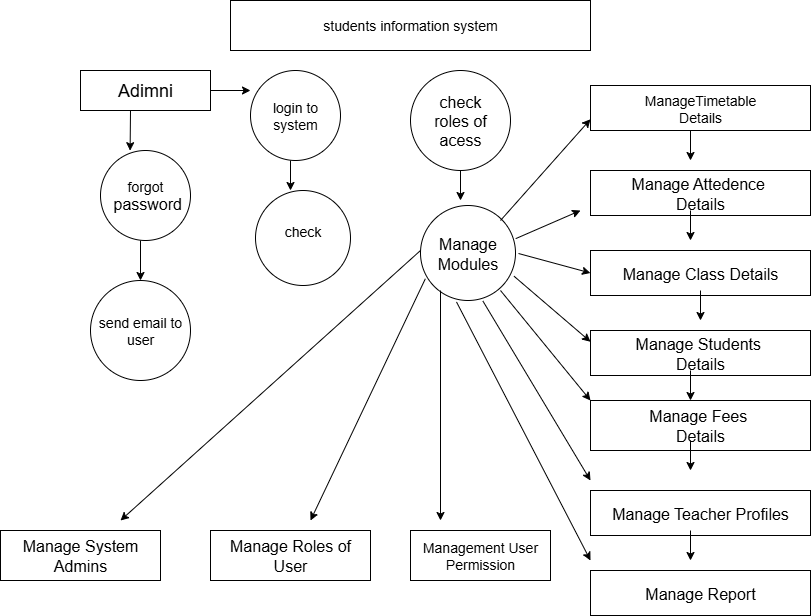

The diagram above was exported from draw.io. Its source (the exported page's mxGraphModel, read from the mxfile embedded in the PNG):
<mxGraphModel dx="1489" dy="729" grid="1" gridSize="10" guides="1" tooltips="1" connect="1" arrows="1" fold="1" page="1" pageScale="1" pageWidth="850" pageHeight="1100" math="0" shadow="0">
  <root>
    <mxCell id="0" />
    <mxCell id="1" parent="0" />
    <mxCell id="kUqjSEo33uuSurmekEp6-43" value="&lt;font style=&quot;font-size: 14px;&quot;&gt;students information system&lt;/font&gt;" style="rounded=0;whiteSpace=wrap;html=1;fillColor=light-dark(#FFFFFF,#FF0000);" parent="1" vertex="1">
      <mxGeometry x="260" y="70" width="360" height="50" as="geometry" />
    </mxCell>
    <mxCell id="kUqjSEo33uuSurmekEp6-45" value="&lt;font style=&quot;font-size: 18px;&quot;&gt;Adimni&lt;/font&gt;" style="rounded=0;whiteSpace=wrap;html=1;fillColor=light-dark(#FFFFFF,#FF3333);" parent="1" vertex="1">
      <mxGeometry x="110" y="140" width="130" height="40" as="geometry" />
    </mxCell>
    <mxCell id="kUqjSEo33uuSurmekEp6-46" value="&lt;font style=&quot;font-size: 14px;&quot;&gt;login to system&lt;/font&gt;" style="ellipse;whiteSpace=wrap;html=1;aspect=fixed;fillColor=light-dark(#FFFFFF,#FF3333);" parent="1" vertex="1">
      <mxGeometry x="280" y="140" width="90" height="90" as="geometry" />
    </mxCell>
    <mxCell id="kUqjSEo33uuSurmekEp6-47" value="&lt;font style=&quot;font-size: 14px;&quot;&gt;forgot&lt;/font&gt;&lt;div&gt;&lt;font size=&quot;3&quot;&gt;&amp;nbsp;password&lt;/font&gt;&lt;/div&gt;" style="ellipse;whiteSpace=wrap;html=1;aspect=fixed;fillColor=light-dark(#FFFFFF,#FF3333);" parent="1" vertex="1">
      <mxGeometry x="130" y="220" width="90" height="90" as="geometry" />
    </mxCell>
    <mxCell id="kUqjSEo33uuSurmekEp6-48" value="&lt;font style=&quot;font-size: 14px;&quot;&gt;send email to user&lt;/font&gt;" style="ellipse;whiteSpace=wrap;html=1;aspect=fixed;fillColor=light-dark(#FFFFFF,#FF3333);" parent="1" vertex="1">
      <mxGeometry x="120" y="350" width="100" height="100" as="geometry" />
    </mxCell>
    <mxCell id="kUqjSEo33uuSurmekEp6-50" value="&lt;div&gt;&lt;font style=&quot;font-size: 14px;&quot;&gt;check&lt;/font&gt;&lt;/div&gt;&lt;div&gt;&lt;br&gt;&lt;/div&gt;" style="ellipse;whiteSpace=wrap;html=1;aspect=fixed;fillColor=light-dark(#FFFFFF,#FF3333);" parent="1" vertex="1">
      <mxGeometry x="285" y="260" width="95" height="95" as="geometry" />
    </mxCell>
    <mxCell id="kUqjSEo33uuSurmekEp6-52" value="" style="endArrow=classic;html=1;rounded=0;entryX=0.329;entryY=0.002;entryDx=0;entryDy=0;entryPerimeter=0;" parent="1" target="kUqjSEo33uuSurmekEp6-47" edge="1">
      <mxGeometry width="50" height="50" relative="1" as="geometry">
        <mxPoint x="160" y="180" as="sourcePoint" />
        <mxPoint x="160" y="210" as="targetPoint" />
      </mxGeometry>
    </mxCell>
    <mxCell id="kUqjSEo33uuSurmekEp6-53" value="" style="endArrow=classic;html=1;rounded=0;entryX=0.329;entryY=0.002;entryDx=0;entryDy=0;entryPerimeter=0;" parent="1" edge="1">
      <mxGeometry width="50" height="50" relative="1" as="geometry">
        <mxPoint x="170" y="310" as="sourcePoint" />
        <mxPoint x="170" y="350" as="targetPoint" />
      </mxGeometry>
    </mxCell>
    <mxCell id="kUqjSEo33uuSurmekEp6-54" value="" style="endArrow=classic;html=1;rounded=0;entryX=0.329;entryY=0.002;entryDx=0;entryDy=0;entryPerimeter=0;" parent="1" edge="1">
      <mxGeometry width="50" height="50" relative="1" as="geometry">
        <mxPoint x="320" y="230" as="sourcePoint" />
        <mxPoint x="320" y="260" as="targetPoint" />
      </mxGeometry>
    </mxCell>
    <mxCell id="kUqjSEo33uuSurmekEp6-55" value="&lt;font size=&quot;3&quot;&gt;check&lt;/font&gt;&lt;div&gt;&lt;font size=&quot;3&quot;&gt;roles of acess&lt;/font&gt;&lt;/div&gt;" style="ellipse;whiteSpace=wrap;html=1;aspect=fixed;fillColor=light-dark(#FFFFFF,#FF3333);" parent="1" vertex="1">
      <mxGeometry x="440" y="140" width="100" height="100" as="geometry" />
    </mxCell>
    <mxCell id="kUqjSEo33uuSurmekEp6-56" value="&lt;font size=&quot;3&quot;&gt;Manage Modules&lt;/font&gt;" style="ellipse;whiteSpace=wrap;html=1;aspect=fixed;fillColor=light-dark(#FFFFFF,#FF3333);" parent="1" vertex="1">
      <mxGeometry x="450" y="275" width="95" height="95" as="geometry" />
    </mxCell>
    <mxCell id="kUqjSEo33uuSurmekEp6-57" value="&lt;span style=&quot;font-size: 14px;&quot;&gt;ManageTimetable&lt;/span&gt;&lt;div&gt;&lt;span style=&quot;font-size: 14px;&quot;&gt;Details&lt;/span&gt;&lt;/div&gt;" style="rounded=0;whiteSpace=wrap;html=1;fillColor=light-dark(#FFFFFF,#FF3333);" parent="1" vertex="1">
      <mxGeometry x="620" y="155" width="220" height="45" as="geometry" />
    </mxCell>
    <mxCell id="kUqjSEo33uuSurmekEp6-58" value="&lt;font size=&quot;3&quot;&gt;Manage Attedence&amp;nbsp;&lt;/font&gt;&lt;div&gt;&lt;font size=&quot;3&quot;&gt;Details&lt;/font&gt;&lt;/div&gt;" style="rounded=0;whiteSpace=wrap;html=1;fillColor=light-dark(#FFFFFF,#FF3333);" parent="1" vertex="1">
      <mxGeometry x="620" y="240" width="220" height="45" as="geometry" />
    </mxCell>
    <mxCell id="kUqjSEo33uuSurmekEp6-59" value="&lt;font size=&quot;3&quot;&gt;Manage Class Details&lt;/font&gt;" style="rounded=0;whiteSpace=wrap;html=1;fillColor=light-dark(#FFFFFF,#FF3333);" parent="1" vertex="1">
      <mxGeometry x="620" y="320" width="220" height="45" as="geometry" />
    </mxCell>
    <mxCell id="kUqjSEo33uuSurmekEp6-60" value="&lt;font size=&quot;3&quot;&gt;Manage Students&amp;nbsp;&lt;/font&gt;&lt;div&gt;&lt;font size=&quot;3&quot;&gt;Details&lt;/font&gt;&lt;/div&gt;" style="rounded=0;whiteSpace=wrap;html=1;fillColor=light-dark(#FFFFFF,#FF3333);" parent="1" vertex="1">
      <mxGeometry x="620" y="400" width="220" height="45" as="geometry" />
    </mxCell>
    <mxCell id="kUqjSEo33uuSurmekEp6-61" value="&lt;font size=&quot;3&quot;&gt;Manage Fees&amp;nbsp;&lt;/font&gt;&lt;div&gt;&lt;font size=&quot;3&quot;&gt;Details&lt;/font&gt;&lt;/div&gt;" style="rounded=0;whiteSpace=wrap;html=1;fillColor=light-dark(#FFFFFF,#FF3333);" parent="1" vertex="1">
      <mxGeometry x="620" y="470" width="220" height="50" as="geometry" />
    </mxCell>
    <mxCell id="kUqjSEo33uuSurmekEp6-62" value="&lt;font size=&quot;3&quot;&gt;Manage Teacher Profiles&lt;/font&gt;" style="rounded=0;whiteSpace=wrap;html=1;fillColor=light-dark(#FFFFFF,#FF3333);" parent="1" vertex="1">
      <mxGeometry x="620" y="560" width="220" height="45" as="geometry" />
    </mxCell>
    <mxCell id="kUqjSEo33uuSurmekEp6-63" value="&lt;font size=&quot;3&quot;&gt;Manage Report&lt;/font&gt;" style="rounded=0;whiteSpace=wrap;html=1;fillColor=light-dark(#FFFFFF,#FF3333);" parent="1" vertex="1">
      <mxGeometry x="620" y="640" width="220" height="45" as="geometry" />
    </mxCell>
    <mxCell id="kUqjSEo33uuSurmekEp6-64" value="" style="endArrow=classic;html=1;rounded=0;" parent="1" edge="1">
      <mxGeometry width="50" height="50" relative="1" as="geometry">
        <mxPoint x="490" y="240" as="sourcePoint" />
        <mxPoint x="490" y="270" as="targetPoint" />
      </mxGeometry>
    </mxCell>
    <mxCell id="kUqjSEo33uuSurmekEp6-66" value="" style="endArrow=classic;html=1;rounded=0;" parent="1" edge="1">
      <mxGeometry width="50" height="50" relative="1" as="geometry">
        <mxPoint x="720" y="200" as="sourcePoint" />
        <mxPoint x="720" y="230" as="targetPoint" />
      </mxGeometry>
    </mxCell>
    <mxCell id="kUqjSEo33uuSurmekEp6-67" value="" style="endArrow=classic;html=1;rounded=0;" parent="1" edge="1">
      <mxGeometry width="50" height="50" relative="1" as="geometry">
        <mxPoint x="720" y="280" as="sourcePoint" />
        <mxPoint x="720" y="310" as="targetPoint" />
      </mxGeometry>
    </mxCell>
    <mxCell id="kUqjSEo33uuSurmekEp6-69" value="" style="endArrow=classic;html=1;rounded=0;" parent="1" edge="1">
      <mxGeometry width="50" height="50" relative="1" as="geometry">
        <mxPoint x="730" y="360" as="sourcePoint" />
        <mxPoint x="730" y="390" as="targetPoint" />
      </mxGeometry>
    </mxCell>
    <mxCell id="kUqjSEo33uuSurmekEp6-70" value="" style="endArrow=classic;html=1;rounded=0;" parent="1" edge="1">
      <mxGeometry width="50" height="50" relative="1" as="geometry">
        <mxPoint x="720" y="440" as="sourcePoint" />
        <mxPoint x="720" y="470" as="targetPoint" />
      </mxGeometry>
    </mxCell>
    <mxCell id="kUqjSEo33uuSurmekEp6-71" value="" style="endArrow=classic;html=1;rounded=0;" parent="1" edge="1">
      <mxGeometry width="50" height="50" relative="1" as="geometry">
        <mxPoint x="720" y="510" as="sourcePoint" />
        <mxPoint x="720" y="540" as="targetPoint" />
      </mxGeometry>
    </mxCell>
    <mxCell id="kUqjSEo33uuSurmekEp6-72" value="" style="endArrow=classic;html=1;rounded=0;" parent="1" edge="1">
      <mxGeometry width="50" height="50" relative="1" as="geometry">
        <mxPoint x="720" y="600" as="sourcePoint" />
        <mxPoint x="720" y="630" as="targetPoint" />
      </mxGeometry>
    </mxCell>
    <mxCell id="IWthUOfwfz9ur16tRekK-3" value="" style="endArrow=classic;html=1;rounded=0;entryX=0;entryY=0.75;entryDx=0;entryDy=0;" edge="1" parent="1" target="kUqjSEo33uuSurmekEp6-57">
      <mxGeometry width="50" height="50" relative="1" as="geometry">
        <mxPoint x="530" y="290" as="sourcePoint" />
        <mxPoint x="530" y="420" as="targetPoint" />
      </mxGeometry>
    </mxCell>
    <mxCell id="IWthUOfwfz9ur16tRekK-5" value="" style="endArrow=classic;html=1;rounded=0;exitX=1.002;exitY=0.349;exitDx=0;exitDy=0;exitPerimeter=0;" edge="1" parent="1" source="kUqjSEo33uuSurmekEp6-56">
      <mxGeometry width="50" height="50" relative="1" as="geometry">
        <mxPoint x="540" y="421" as="sourcePoint" />
        <mxPoint x="610" y="280" as="targetPoint" />
      </mxGeometry>
    </mxCell>
    <mxCell id="IWthUOfwfz9ur16tRekK-6" value="" style="endArrow=classic;html=1;rounded=0;entryX=0;entryY=0.5;entryDx=0;entryDy=0;" edge="1" parent="1" target="kUqjSEo33uuSurmekEp6-59">
      <mxGeometry width="50" height="50" relative="1" as="geometry">
        <mxPoint x="548" y="323" as="sourcePoint" />
        <mxPoint x="605" y="340" as="targetPoint" />
      </mxGeometry>
    </mxCell>
    <mxCell id="IWthUOfwfz9ur16tRekK-7" value="&lt;font size=&quot;3&quot;&gt;Manage System&lt;/font&gt;&lt;div&gt;&lt;font size=&quot;3&quot;&gt;Admins&lt;/font&gt;&lt;/div&gt;" style="rounded=0;whiteSpace=wrap;html=1;fillColor=light-dark(#FFFFFF,#FF0000);" vertex="1" parent="1">
      <mxGeometry x="30" y="600" width="160" height="50" as="geometry" />
    </mxCell>
    <mxCell id="IWthUOfwfz9ur16tRekK-8" value="&lt;font size=&quot;3&quot;&gt;Manage Roles of&lt;/font&gt;&lt;div&gt;&lt;font size=&quot;3&quot;&gt;User&lt;/font&gt;&lt;/div&gt;" style="rounded=0;whiteSpace=wrap;html=1;fillColor=light-dark(#FFFFFF,#FF0000);" vertex="1" parent="1">
      <mxGeometry x="240" y="600" width="160" height="50" as="geometry" />
    </mxCell>
    <mxCell id="IWthUOfwfz9ur16tRekK-9" value="&lt;span style=&quot;font-size: 14px;&quot;&gt;Management User&lt;/span&gt;&lt;div&gt;&lt;span style=&quot;font-size: 14px;&quot;&gt;Permission&lt;/span&gt;&lt;/div&gt;" style="rounded=0;whiteSpace=wrap;html=1;fillColor=light-dark(#FFFFFF,#FF0000);" vertex="1" parent="1">
      <mxGeometry x="440" y="600" width="140" height="50" as="geometry" />
    </mxCell>
    <mxCell id="IWthUOfwfz9ur16tRekK-10" value="" style="endArrow=classic;html=1;rounded=0;entryX=0;entryY=0.25;entryDx=0;entryDy=0;exitX=0.985;exitY=0.745;exitDx=0;exitDy=0;exitPerimeter=0;" edge="1" parent="1" source="kUqjSEo33uuSurmekEp6-56" target="kUqjSEo33uuSurmekEp6-60">
      <mxGeometry width="50" height="50" relative="1" as="geometry">
        <mxPoint x="530" y="350" as="sourcePoint" />
        <mxPoint x="530" y="480" as="targetPoint" />
      </mxGeometry>
    </mxCell>
    <mxCell id="IWthUOfwfz9ur16tRekK-11" value="" style="endArrow=classic;html=1;rounded=0;entryX=0;entryY=0;entryDx=0;entryDy=0;" edge="1" parent="1" target="kUqjSEo33uuSurmekEp6-61">
      <mxGeometry width="50" height="50" relative="1" as="geometry">
        <mxPoint x="530" y="360" as="sourcePoint" />
        <mxPoint x="530" y="480" as="targetPoint" />
      </mxGeometry>
    </mxCell>
    <mxCell id="IWthUOfwfz9ur16tRekK-12" value="" style="endArrow=classic;html=1;rounded=0;exitX=0.657;exitY=1.006;exitDx=0;exitDy=0;exitPerimeter=0;" edge="1" parent="1" source="kUqjSEo33uuSurmekEp6-56">
      <mxGeometry width="50" height="50" relative="1" as="geometry">
        <mxPoint x="500" y="360" as="sourcePoint" />
        <mxPoint x="620" y="550" as="targetPoint" />
      </mxGeometry>
    </mxCell>
    <mxCell id="IWthUOfwfz9ur16tRekK-13" value="" style="endArrow=classic;html=1;rounded=0;exitX=0.379;exitY=1.015;exitDx=0;exitDy=0;exitPerimeter=0;" edge="1" parent="1" source="kUqjSEo33uuSurmekEp6-56">
      <mxGeometry width="50" height="50" relative="1" as="geometry">
        <mxPoint x="490" y="380" as="sourcePoint" />
        <mxPoint x="620" y="630" as="targetPoint" />
      </mxGeometry>
    </mxCell>
    <mxCell id="IWthUOfwfz9ur16tRekK-14" value="" style="endArrow=classic;html=1;rounded=0;" edge="1" parent="1">
      <mxGeometry width="50" height="50" relative="1" as="geometry">
        <mxPoint x="470" y="360" as="sourcePoint" />
        <mxPoint x="470" y="590" as="targetPoint" />
      </mxGeometry>
    </mxCell>
    <mxCell id="IWthUOfwfz9ur16tRekK-15" value="" style="endArrow=classic;html=1;rounded=0;exitX=0.051;exitY=0.771;exitDx=0;exitDy=0;exitPerimeter=0;" edge="1" parent="1" source="kUqjSEo33uuSurmekEp6-56">
      <mxGeometry width="50" height="50" relative="1" as="geometry">
        <mxPoint x="460" y="340" as="sourcePoint" />
        <mxPoint x="340" y="590" as="targetPoint" />
      </mxGeometry>
    </mxCell>
    <mxCell id="IWthUOfwfz9ur16tRekK-16" value="" style="endArrow=classic;html=1;rounded=0;" edge="1" parent="1">
      <mxGeometry width="50" height="50" relative="1" as="geometry">
        <mxPoint x="450" y="320" as="sourcePoint" />
        <mxPoint x="150" y="590" as="targetPoint" />
      </mxGeometry>
    </mxCell>
    <mxCell id="IWthUOfwfz9ur16tRekK-17" value="" style="endArrow=classic;html=1;rounded=0;exitX=1;exitY=0.5;exitDx=0;exitDy=0;" edge="1" parent="1" source="kUqjSEo33uuSurmekEp6-45">
      <mxGeometry width="50" height="50" relative="1" as="geometry">
        <mxPoint x="240" y="178" as="sourcePoint" />
        <mxPoint x="280" y="160" as="targetPoint" />
      </mxGeometry>
    </mxCell>
  </root>
</mxGraphModel>